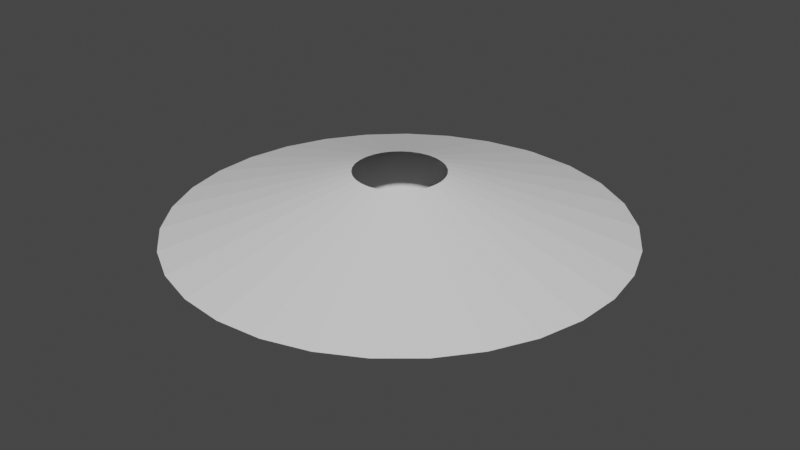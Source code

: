 # Source: Smear_Circle.blend  (saved by Blender 3.3.6; exported with 4.5.12 LTS)
import bpy
from mathutils import Matrix  # noqa: F401  (used for matrix-valued properties, if any)

bpy.ops.wm.read_factory_settings(use_empty=True)
scene = bpy.context.scene
scene.name = 'Scene'

# ---- collections
col_collection = bpy.data.collections.new('Collection'); scene.collection.children.link(col_collection)

# ---- world
world_world = bpy.data.worlds.new('World'); scene.world = world_world
world_world.use_nodes = True; world_world.node_tree.nodes.clear()
_N = world_world.node_tree.nodes; _L = world_world.node_tree.links
n0 = _N.new('ShaderNodeOutputWorld'); n0.name = 'World Output'; n0.location = (300, 300)
n1 = _N.new('ShaderNodeBackground'); n1.name = 'Background'; n1.location = (10, 300)
n1.inputs[0].default_value = (0.05088, 0.05088, 0.05088, 1.0)
_L.new(n1.outputs[0], n0.inputs[0])
n0.is_active_output = True
world_world.color = (0.05088, 0.05088, 0.05088)
world_world.use_sun_shadow = False
world_world.sun_shadow_jitter_overblur = 0.0

# ---- meshes
me_plane = bpy.data.meshes.new('Plane')
me_plane.from_pydata([(-5.96e-08, 0.3965, 0.5), (-0.0169, 0.3962, 0.5), (-0.09828, 0.3841, 0.5), (-0.1754, 0.3556, 0.5), (-0.2449, 0.3119, 0.5), (-0.3038, 0.2548, 0.5), (-0.3497, 0.1868, 0.5), (-0.3807, 0.1109, 0.5), (-0.3954, 0.03033, 0.5), (-0.3932, -0.05153, 0.5), (-0.3742, -0.1312, 0.5), (-0.3393, -0.2052, 0.5), (-0.2899, -0.2705, 0.5), (-0.2281, -0.3243, 0.5), (-0.1566, -0.3643, 0.5), (-0.07827, -0.3887, 0.5), (0.003431, -0.3965, 0.5), (0.08505, -0.3873, 0.5), (0.1631, -0.3614, 0.5), (0.2342, -0.32, 0.5), (0.2953, -0.2647, 0.5), (0.3436, -0.1978, 0.5), (0.3772, -0.1224, 0.5), (0.3943, -0.04156, 0.5), (0.3944, 0.04116, 0.5), (0.3772, 0.1222, 0.5), (0.3436, 0.1979, 0.5), (0.2949, 0.265, 0.5), (0.2333, 0.3206, 0.5), (0.1615, 0.3621, 0.5), (0.08257, 0.3878, 0.5), (0.8649, 1.803, 0.0), (1.79, 0.8917, 0.0), (1.998, 0.09523, 0.0), (1.975, -0.3137, 0.0), (1.432, -1.396, 0.0), (0.756, -1.852, 0.0), (0.363, -1.967, 0.0), (-0.4515, -1.948, 0.0), (-0.8389, -1.816, 0.0), (-1.191, -1.607, 0.0), (-1.987, -0.2241, 0.0), (-1.991, 0.1854, 0.0), (-1.222, 1.583, 0.0), (-0.4894, 1.939, 0.0), (-0.08412, 1.998, 0.0), (-5.96e-08, 0.3965, -0.5), (7.153e-07, 2.0, 0.0), (-0.0169, 0.3962, -0.5), (-0.09828, 0.3841, -0.5), (-0.1754, 0.3556, -0.5), (-0.2449, 0.3119, -0.5), (-0.3038, 0.2548, -0.5), (-0.3497, 0.1868, -0.5), (-0.3807, 0.1109, -0.5), (-0.3954, 0.03033, -0.5), (-0.3932, -0.05153, -0.5), (-0.3742, -0.1312, -0.5), (-0.3393, -0.2052, -0.5), (-0.2899, -0.2705, -0.5), (-0.2281, -0.3243, -0.5), (-0.1566, -0.3643, -0.5), (-0.07827, -0.3887, -0.5), (0.003431, -0.3965, -0.5), (0.08505, -0.3873, -0.5), (0.1631, -0.3614, -0.5), (0.2342, -0.32, -0.5), (0.2953, -0.2647, -0.5), (0.3436, -0.1978, -0.5), (0.3772, -0.1224, -0.5), (0.3943, -0.04156, -0.5), (0.3944, 0.04116, -0.5), (0.3772, 0.1222, -0.5), (0.3436, 0.1979, -0.5), (0.2949, 0.265, -0.5), (0.2333, 0.3206, -0.5), (0.1615, 0.3621, -0.5), (0.08257, 0.3878, -0.5), (0.4437, 1.95, 0.0), (1.242, 1.567, 0.0), (1.558, 1.254, 0.0), (1.936, 0.5006, 0.0), (1.87, -0.7095, 0.0), (1.686, -1.075, 0.0), (1.117, -1.659, 0.0), (-0.04519, -1.999, 0.0), (-1.493, -1.33, 0.0), (-1.733, -0.9982, 0.0), (-1.9, -0.6243, 0.0), (-1.912, 0.5871, 0.0), (-1.752, 0.9643, 0.0), (-1.519, 1.301, 0.0), (-0.8741, 1.799, 0.0)], [], [(30, 78, 47, 0), (0, 47, 45, 1), (1, 45, 44, 2), (2, 44, 92, 3), (3, 92, 43, 4), (4, 43, 91, 5), (5, 91, 90, 6), (6, 90, 89, 7), (7, 89, 42, 8), (8, 42, 41, 9), (9, 41, 88, 10), (10, 88, 87, 11), (11, 87, 86, 12), (12, 86, 40, 13), (13, 40, 39, 14), (14, 39, 38, 15), (15, 38, 85, 16), (16, 85, 37, 17), (17, 37, 36, 18), (18, 36, 84, 19), (19, 84, 35, 20), (20, 35, 83, 21), (21, 83, 82, 22), (22, 82, 34, 23), (23, 34, 33, 24), (24, 33, 81, 25), (25, 81, 32, 26), (26, 32, 80, 27), (27, 80, 79, 28), (28, 79, 31, 29), (29, 31, 78, 30), (77, 46, 47, 78), (46, 48, 45, 47), (48, 49, 44, 45), (49, 50, 92, 44), (50, 51, 43, 92), (51, 52, 91, 43), (52, 53, 90, 91), (53, 54, 89, 90), (54, 55, 42, 89), (55, 56, 41, 42), (56, 57, 88, 41), (57, 58, 87, 88), (58, 59, 86, 87), (59, 60, 40, 86), (60, 61, 39, 40), (61, 62, 38, 39), (62, 63, 85, 38), (63, 64, 37, 85), (64, 65, 36, 37), (65, 66, 84, 36), (66, 67, 35, 84), (67, 68, 83, 35), (68, 69, 82, 83), (69, 70, 34, 82), (70, 71, 33, 34), (71, 72, 81, 33), (72, 73, 32, 81), (73, 74, 80, 32), (74, 75, 79, 80), (75, 76, 31, 79), (76, 77, 78, 31)])
_uv = me_plane.uv_layers.new(name='UVMap')
_uv.uv.foreach_set('vector', [0.9677, 0.0, 0.9677, 1.0, 1.0, 1.0, 1.0, 0.0, 0.0, 0.0, 0.0, 1.0, 0.03226, 1.0, 0.03226, 0.0, 0.03226, 0.0, 0.03226, 1.0, 0.06452, 1.0, 0.06452, 0.0, 0.06452, 0.0, 0.06452, 1.0, 0.09677, 1.0, 0.09677, 0.0, 0.09677, 0.0, 0.09677, 1.0, 0.129, 1.0, 0.129, 0.0, 0.129, 0.0, 0.129, 1.0, 0.1613, 1.0, 0.1613, 0.0, 0.1613, 0.0, 0.1613, 1.0, 0.1935, 1.0, 0.1935, 0.0, 0.1935, 0.0, 0.1935, 1.0, 0.2258, 1.0, 0.2258, 0.0, 0.2258, 0.0, 0.2258, 1.0, 0.2581, 1.0, 0.2581, 0.0, 0.2581, 0.0, 0.2581, 1.0, 0.2903, 1.0, 0.2903, 0.0, 0.2903, 0.0, 0.2903, 1.0, 0.3226, 1.0, 0.3226, 0.0, 0.3226, 0.0, 0.3226, 1.0, 0.3548, 1.0, 0.3548, 0.0, 0.3548, 0.0, 0.3548, 1.0, 0.3871, 1.0, 0.3871, 0.0, 0.3871, 0.0, 0.3871, 1.0, 0.4194, 1.0, 0.4194, 0.0, 0.4194, 0.0, 0.4194, 1.0, 0.4516, 1.0, 0.4516, 0.0, 0.4516, 0.0, 0.4516, 1.0, 0.4839, 1.0, 0.4839, 0.0, 0.4839, 0.0, 0.4839, 1.0, 0.5161, 1.0, 0.5161, 0.0, 0.5161, 0.0, 0.5161, 1.0, 0.5484, 1.0, 0.5484, 0.0, 0.5484, 0.0, 0.5484, 1.0, 0.5806, 1.0, 0.5806, 0.0, 0.5806, 0.0, 0.5806, 1.0, 0.6129, 1.0, 0.6129, 0.0, 0.6129, 0.0, 0.6129, 1.0, 0.6452, 1.0, 0.6452, 0.0, 0.6452, 0.0, 0.6452, 1.0, 0.6774, 1.0, 0.6774, 0.0, 0.6774, 0.0, 0.6774, 1.0, 0.7097, 1.0, 0.7097, 0.0, 0.7097, 0.0, 0.7097, 1.0, 0.7419, 1.0, 0.7419, 0.0, 0.7419, 0.0, 0.7419, 1.0, 0.7742, 1.0, 0.7742, 0.0, 0.7742, 0.0, 0.7742, 1.0, 0.8065, 1.0, 0.8065, 0.0, 0.8065, 0.0, 0.8065, 1.0, 0.8387, 1.0, 0.8387, 0.0, 0.8387, 0.0, 0.8387, 1.0, 0.871, 1.0, 0.871, 0.0, 0.871, 0.0, 0.871, 1.0, 0.9032, 1.0, 0.9032, 0.0, 0.9032, 0.0, 0.9032, 1.0, 0.9355, 1.0, 0.9355, 0.0, 0.9355, 0.0, 0.9355, 1.0, 0.9677, 1.0, 0.9677, 0.0, 0.9677, 0.0, 1.0, 0.0, 1.0, 1.0, 0.9677, 1.0, 0.0, 0.0, 0.03226, 0.0, 0.03226, 1.0, 0.0, 1.0, 0.03226, 0.0, 0.06452, 0.0, 0.06452, 1.0, 0.03226, 1.0, 0.06452, 0.0, 0.09677, 0.0, 0.09677, 1.0, 0.06452, 1.0, 0.09677, 0.0, 0.129, 0.0, 0.129, 1.0, 0.09677, 1.0, 0.129, 0.0, 0.1613, 0.0, 0.1613, 1.0, 0.129, 1.0, 0.1613, 0.0, 0.1935, 0.0, 0.1935, 1.0, 0.1613, 1.0, 0.1935, 0.0, 0.2258, 0.0, 0.2258, 1.0, 0.1935, 1.0, 0.2258, 0.0, 0.2581, 0.0, 0.2581, 1.0, 0.2258, 1.0, 0.2581, 0.0, 0.2903, 0.0, 0.2903, 1.0, 0.2581, 1.0, 0.2903, 0.0, 0.3226, 0.0, 0.3226, 1.0, 0.2903, 1.0, 0.3226, 0.0, 0.3548, 0.0, 0.3548, 1.0, 0.3226, 1.0, 0.3548, 0.0, 0.3871, 0.0, 0.3871, 1.0, 0.3548, 1.0, 0.3871, 0.0, 0.4194, 0.0, 0.4194, 1.0, 0.3871, 1.0, 0.4194, 0.0, 0.4516, 0.0, 0.4516, 1.0, 0.4194, 1.0, 0.4516, 0.0, 0.4839, 0.0, 0.4839, 1.0, 0.4516, 1.0, 0.4839, 0.0, 0.5161, 0.0, 0.5161, 1.0, 0.4839, 1.0, 0.5161, 0.0, 0.5484, 0.0, 0.5484, 1.0, 0.5161, 1.0, 0.5484, 0.0, 0.5806, 0.0, 0.5806, 1.0, 0.5484, 1.0, 0.5806, 0.0, 0.6129, 0.0, 0.6129, 1.0, 0.5806, 1.0, 0.6129, 0.0, 0.6452, 0.0, 0.6452, 1.0, 0.6129, 1.0, 0.6452, 0.0, 0.6774, 0.0, 0.6774, 1.0, 0.6452, 1.0, 0.6774, 0.0, 0.7097, 0.0, 0.7097, 1.0, 0.6774, 1.0, 0.7097, 0.0, 0.7419, 0.0, 0.7419, 1.0, 0.7097, 1.0, 0.7419, 0.0, 0.7742, 0.0, 0.7742, 1.0, 0.7419, 1.0, 0.7742, 0.0, 0.8065, 0.0, 0.8065, 1.0, 0.7742, 1.0, 0.8065, 0.0, 0.8387, 0.0, 0.8387, 1.0, 0.8065, 1.0, 0.8387, 0.0, 0.871, 0.0, 0.871, 1.0, 0.8387, 1.0, 0.871, 0.0, 0.9032, 0.0, 0.9032, 1.0, 0.871, 1.0, 0.9032, 0.0, 0.9355, 0.0, 0.9355, 1.0, 0.9032, 1.0, 0.9355, 0.0, 0.9677, 0.0, 0.9677, 1.0, 0.9355, 1.0])
me_plane.use_remesh_fix_poles = True
me_plane.use_remesh_preserve_attributes = False
me_plane.update()
arm_armature = bpy.data.armatures.new('Armature')  # bones are not reproduced

# ---- objects
ob_smear_circle = bpy.data.objects.new('Smear_Circle', me_plane)
ob_armature = bpy.data.objects.new('Armature', arm_armature)

# ---- transforms, parenting, visibility, modifiers, constraints
ob_smear_circle.parent = ob_armature
ob_smear_circle.location = (0.0, 0.0, 0.0)
_vg = ob_smear_circle.vertex_groups.new(name='Inner')
_vg.add([0, 1, 2, 3, 4, 5, 6, 7, 8, 9, 10, 11, 12, 13, 14, 15, 16, 17, 18, 19, 20, 21, 22, 23, 24, 25, 26, 27, 28, 29, 30, 46, 48, 49, 50, 51, 52, 53, 54, 55, 56, 57, 58, 59, 60, 61, 62, 63, 64, 65, 66, 67, 68, 69, 70, 71, 72, 73, 74, 75, 76, 77], 1.0, 'REPLACE')
_vg = ob_smear_circle.vertex_groups.new(name='Outer')
_vg.add([31, 32, 33, 34, 35, 36, 37, 38, 39, 40, 41, 42, 43, 44, 45, 47, 78, 79, 80, 81, 82, 83, 84, 85, 86, 87, 88, 89, 90, 91, 92], 1.0, 'REPLACE')
_m = ob_smear_circle.modifiers.new('Armature', 'ARMATURE')
_m.object = ob_armature
ob_armature.location = (0.0, 0.0, 0.0)

# ---- collection membership
col_collection.objects.link(ob_smear_circle)
col_collection.objects.link(ob_armature)

# ---- scene / render settings (as saved in the file)
scene.frame_start = 1; scene.frame_end = 250; scene.frame_set(1)
scene.render.engine = 'BLENDER_EEVEE_NEXT'
scene.cycles.sampling_pattern = 'TABULATED_SOBOL'
scene.cycles.use_light_tree = False
scene.view_settings.view_transform = 'Filmic'
bpy.context.view_layer.update()

# ---- added for rendering (the .blend has no active camera and no usable light): camera, sun
cam_auto = bpy.data.cameras.new('AutoCamera')
cam_auto.lens = 50.0
cam_auto.sensor_width = 36.0
cam_auto.clip_end = 1000.0
ob_auto_camera = bpy.data.objects.new('AutoCamera', cam_auto)
scene.collection.objects.link(ob_auto_camera)
ob_auto_camera.location = (5.31085, -6.36896, 4.24614)
ob_auto_camera.rotation_euler = (1.09748, -7.21219e-08, 0.694738)
scene.camera = ob_auto_camera
light_auto_sun = bpy.data.lights.new('AutoSun', 'SUN')
light_auto_sun.energy = 3.0
light_auto_sun.angle = 0.0523599
ob_auto_sun = bpy.data.objects.new('AutoSun', light_auto_sun)
scene.collection.objects.link(ob_auto_sun)
ob_auto_sun.rotation_euler = (0.872665, 0.174533, 0.523599)
bpy.context.view_layer.update()
